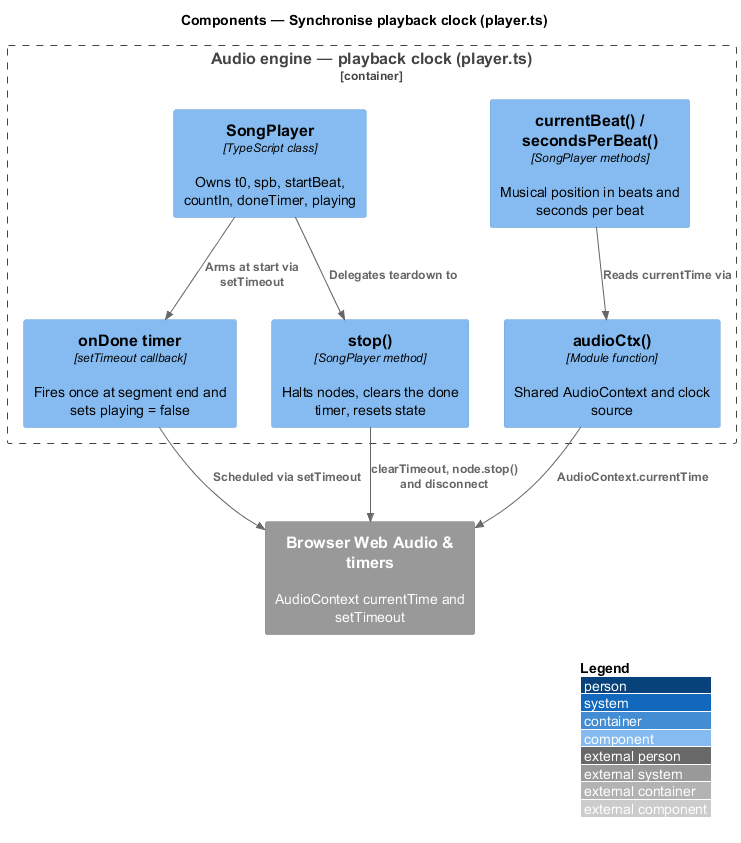

The diagram above was rendered by PlantUML. Its source (embedded in the PNG):
@startuml
!include <C4/C4_Component>
LAYOUT_WITH_LEGEND()
title Components — Synchronise playback clock (player.ts)

Container_Boundary(engine, "Audio engine — playback clock (player.ts)") {
  Component(player, "SongPlayer", "TypeScript class", "Owns t0, spb, startBeat, countIn, doneTimer, playing")
  Component(clock, "currentBeat() / secondsPerBeat()", "SongPlayer methods", "Musical position in beats and seconds per beat")
  Component(done, "onDone timer", "setTimeout callback", "Fires once at segment end and sets playing = false")
  Component(stopm, "stop()", "SongPlayer method", "Halts nodes, clears the done timer, resets state")
  Component(ctxfn, "audioCtx()", "Module function", "Shared AudioContext and clock source")
}
System_Ext(browser, "Browser Web Audio & timers", "AudioContext currentTime and setTimeout")

Rel(clock, ctxfn, "Reads currentTime via")
Rel(player, done, "Arms at start via setTimeout")
Rel(player, stopm, "Delegates teardown to")
Rel(ctxfn, browser, "AudioContext.currentTime")
Rel(done, browser, "Scheduled via setTimeout")
Rel(stopm, browser, "clearTimeout, node.stop() and disconnect")
@enduml